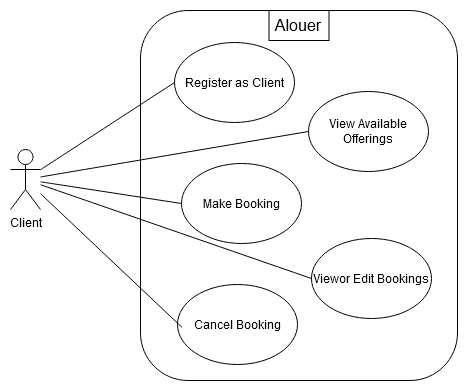

The diagram above was exported from draw.io. Its source (the exported page's mxGraphModel, read from the mxfile embedded in the PNG):
<mxGraphModel dx="1543" dy="623" grid="0" gridSize="10" guides="1" tooltips="1" connect="1" arrows="1" fold="1" page="0" pageScale="1" pageWidth="850" pageHeight="1100" math="0" shadow="0">
  <root>
    <mxCell id="0" />
    <mxCell id="1" parent="0" />
    <mxCell id="UuqzP-sBrdoEumu5GFip-1" value="" style="rounded=1;whiteSpace=wrap;html=1;" vertex="1" parent="1">
      <mxGeometry y="111" width="317" height="370" as="geometry" />
    </mxCell>
    <mxCell id="UuqzP-sBrdoEumu5GFip-2" value="Alouer" style="text;html=1;align=center;verticalAlign=middle;whiteSpace=wrap;rounded=0;fontSize=16;fillColor=none;strokeColor=default;" vertex="1" parent="1">
      <mxGeometry x="128.5" y="111" width="60" height="30" as="geometry" />
    </mxCell>
    <mxCell id="UuqzP-sBrdoEumu5GFip-3" value="Client" style="shape=umlActor;verticalLabelPosition=bottom;verticalAlign=top;html=1;outlineConnect=0;" vertex="1" parent="1">
      <mxGeometry x="-130" y="250" width="30" height="60" as="geometry" />
    </mxCell>
    <mxCell id="UuqzP-sBrdoEumu5GFip-4" value="Register as Client" style="ellipse;whiteSpace=wrap;html=1;" vertex="1" parent="1">
      <mxGeometry x="34" y="143" width="120" height="80" as="geometry" />
    </mxCell>
    <mxCell id="UuqzP-sBrdoEumu5GFip-5" value="View Available Offerings" style="ellipse;whiteSpace=wrap;html=1;" vertex="1" parent="1">
      <mxGeometry x="168" y="192" width="120" height="80" as="geometry" />
    </mxCell>
    <mxCell id="UuqzP-sBrdoEumu5GFip-7" value="" style="endArrow=none;html=1;rounded=0;fontSize=12;startSize=8;endSize=8;curved=1;entryX=0;entryY=0.5;entryDx=0;entryDy=0;" edge="1" parent="1" source="UuqzP-sBrdoEumu5GFip-3" target="UuqzP-sBrdoEumu5GFip-4">
      <mxGeometry width="50" height="50" relative="1" as="geometry">
        <mxPoint x="-40" y="220" as="sourcePoint" />
        <mxPoint x="10" y="170" as="targetPoint" />
      </mxGeometry>
    </mxCell>
    <mxCell id="UuqzP-sBrdoEumu5GFip-8" value="" style="endArrow=none;html=1;rounded=0;fontSize=12;startSize=8;endSize=8;curved=1;entryX=0;entryY=0.5;entryDx=0;entryDy=0;" edge="1" parent="1" source="UuqzP-sBrdoEumu5GFip-3" target="UuqzP-sBrdoEumu5GFip-5">
      <mxGeometry width="50" height="50" relative="1" as="geometry">
        <mxPoint x="-90" y="284" as="sourcePoint" />
        <mxPoint x="41" y="230" as="targetPoint" />
      </mxGeometry>
    </mxCell>
    <mxCell id="UuqzP-sBrdoEumu5GFip-9" value="Make Booking" style="ellipse;whiteSpace=wrap;html=1;" vertex="1" parent="1">
      <mxGeometry x="41" y="264" width="120" height="80" as="geometry" />
    </mxCell>
    <mxCell id="UuqzP-sBrdoEumu5GFip-10" value="Cancel Booking" style="ellipse;whiteSpace=wrap;html=1;" vertex="1" parent="1">
      <mxGeometry x="37" y="385" width="120" height="80" as="geometry" />
    </mxCell>
    <mxCell id="UuqzP-sBrdoEumu5GFip-12" value="Viewor Edit Bookings" style="ellipse;whiteSpace=wrap;html=1;" vertex="1" parent="1">
      <mxGeometry x="171" y="339" width="120" height="80" as="geometry" />
    </mxCell>
    <mxCell id="UuqzP-sBrdoEumu5GFip-13" value="" style="endArrow=none;html=1;rounded=0;fontSize=12;startSize=8;endSize=8;curved=1;entryX=0;entryY=0.5;entryDx=0;entryDy=0;" edge="1" parent="1" source="UuqzP-sBrdoEumu5GFip-3" target="UuqzP-sBrdoEumu5GFip-9">
      <mxGeometry width="50" height="50" relative="1" as="geometry">
        <mxPoint x="-90" y="289" as="sourcePoint" />
        <mxPoint x="196" y="275" as="targetPoint" />
      </mxGeometry>
    </mxCell>
    <mxCell id="UuqzP-sBrdoEumu5GFip-14" value="" style="endArrow=none;html=1;rounded=0;fontSize=12;startSize=8;endSize=8;curved=1;entryX=0;entryY=0.5;entryDx=0;entryDy=0;" edge="1" parent="1" source="UuqzP-sBrdoEumu5GFip-3" target="UuqzP-sBrdoEumu5GFip-12">
      <mxGeometry width="50" height="50" relative="1" as="geometry">
        <mxPoint x="-90" y="295" as="sourcePoint" />
        <mxPoint x="41" y="342" as="targetPoint" />
      </mxGeometry>
    </mxCell>
    <mxCell id="UuqzP-sBrdoEumu5GFip-15" value="" style="endArrow=none;html=1;rounded=0;fontSize=12;startSize=8;endSize=8;curved=1;entryX=0.038;entryY=0.536;entryDx=0;entryDy=0;entryPerimeter=0;" edge="1" parent="1" source="UuqzP-sBrdoEumu5GFip-3" target="UuqzP-sBrdoEumu5GFip-10">
      <mxGeometry width="50" height="50" relative="1" as="geometry">
        <mxPoint x="-90" y="296" as="sourcePoint" />
        <mxPoint x="192" y="402" as="targetPoint" />
      </mxGeometry>
    </mxCell>
  </root>
</mxGraphModel>